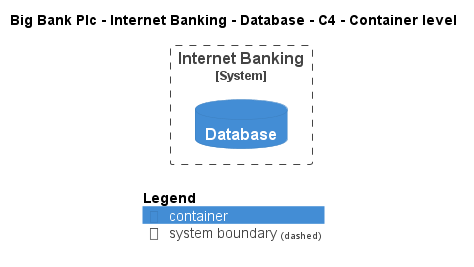

The diagram above was rendered by PlantUML. Its source (embedded in the PNG):
@startuml
!include ..\..\..\..\..\.c4s\C4_Container.puml

AddElementTag("c4interflow:lifecycle:new", $bgColor=green, $fontColor=#ffffff, $borderColor=green, $shadowing="False")
AddElementTag("c4interflow:lifecycle:changed", $bgColor=orange, $fontColor=#ffffff, $borderColor=orange, $shadowing="False")
AddElementTag("c4interflow:lifecycle:removed", $bgColor=red, $fontColor=#ffffff, $borderColor=red, $shadowing="False")

AddRelTag("c4interflow:lifecycle:new", $textColor=green, $lineColor=green)
AddRelTag("c4interflow:lifecycle:changed", $textColor=orange, $lineColor=orange)
AddRelTag("c4interflow:lifecycle:removed", $textColor=red, $lineColor=red)

SHOW_PERSON_PORTRAIT()
LAYOUT_TOP_DOWN()

skinparam linetype polyline

title Big Bank Plc - Internet Banking - Database - C4 - Container level


System_Boundary(BigBankPlc.SoftwareSystems.InternetBanking, "Internet Banking") {
    ContainerDb(BigBankPlc.SoftwareSystems.InternetBanking.Containers.Database, "Database", "", "")
}



SHOW_LEGEND()
@enduml